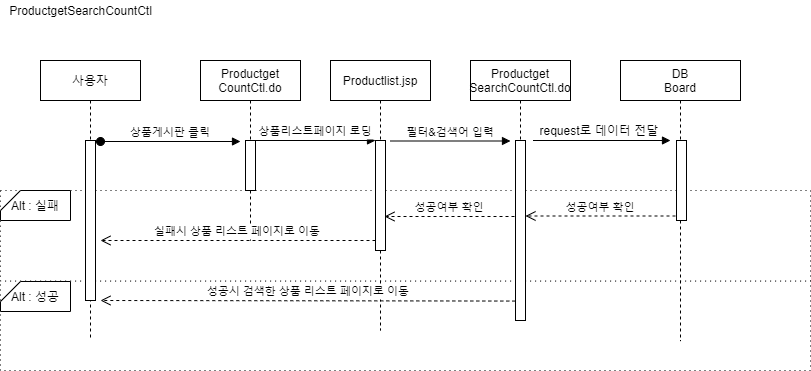

The diagram above was exported from draw.io. Its source (the exported page's mxGraphModel, read from the mxfile embedded in the PNG):
<mxGraphModel dx="1038" dy="491" grid="1" gridSize="10" guides="1" tooltips="1" connect="1" arrows="1" fold="1" page="1" pageScale="1" pageWidth="850" pageHeight="1100" math="0" shadow="0">
  <root>
    <mxCell id="7YdcAXY764-k5C2uKhE3-0" />
    <mxCell id="7YdcAXY764-k5C2uKhE3-1" parent="7YdcAXY764-k5C2uKhE3-0" />
    <mxCell id="7YdcAXY764-k5C2uKhE3-2" value="" style="rounded=0;whiteSpace=wrap;html=1;dashed=1;dashPattern=1 4;" parent="7YdcAXY764-k5C2uKhE3-1" vertex="1">
      <mxGeometry x="20" y="300" width="810" height="90" as="geometry" />
    </mxCell>
    <mxCell id="7YdcAXY764-k5C2uKhE3-3" value="" style="rounded=0;whiteSpace=wrap;html=1;dashed=1;dashPattern=1 4;" parent="7YdcAXY764-k5C2uKhE3-1" vertex="1">
      <mxGeometry x="20" y="210" width="810" height="90.57" as="geometry" />
    </mxCell>
    <mxCell id="7YdcAXY764-k5C2uKhE3-4" value="사용자" style="shape=umlLifeline;perimeter=lifelinePerimeter;container=1;collapsible=0;recursiveResize=0;rounded=0;shadow=0;strokeWidth=1;" parent="7YdcAXY764-k5C2uKhE3-1" vertex="1">
      <mxGeometry x="60" y="80" width="100" height="280" as="geometry" />
    </mxCell>
    <mxCell id="7YdcAXY764-k5C2uKhE3-5" value="" style="points=[];perimeter=orthogonalPerimeter;rounded=0;shadow=0;strokeWidth=1;" parent="7YdcAXY764-k5C2uKhE3-4" vertex="1">
      <mxGeometry x="45" y="80" width="10" height="160" as="geometry" />
    </mxCell>
    <mxCell id="7YdcAXY764-k5C2uKhE3-6" value="Productlist.jsp" style="shape=umlLifeline;perimeter=lifelinePerimeter;container=1;collapsible=0;recursiveResize=0;rounded=0;shadow=0;strokeWidth=1;" parent="7YdcAXY764-k5C2uKhE3-1" vertex="1">
      <mxGeometry x="350" y="80" width="100" height="270" as="geometry" />
    </mxCell>
    <mxCell id="7YdcAXY764-k5C2uKhE3-7" value="" style="points=[];perimeter=orthogonalPerimeter;rounded=0;shadow=0;strokeWidth=1;" parent="7YdcAXY764-k5C2uKhE3-6" vertex="1">
      <mxGeometry x="45" y="80" width="10" height="110" as="geometry" />
    </mxCell>
    <mxCell id="7YdcAXY764-k5C2uKhE3-8" value="성공시 검색한 상품 리스트 페이지로 이동" style="verticalAlign=bottom;endArrow=open;dashed=1;endSize=8;shadow=0;strokeWidth=1;exitX=-0.02;exitY=0.892;exitDx=0;exitDy=0;exitPerimeter=0;" parent="7YdcAXY764-k5C2uKhE3-1" source="hhyMmk1OZF7O6t8yT35V-1" edge="1">
      <mxGeometry relative="1" as="geometry">
        <mxPoint x="120" y="320" as="targetPoint" />
        <mxPoint x="400" y="320" as="sourcePoint" />
      </mxGeometry>
    </mxCell>
    <mxCell id="7YdcAXY764-k5C2uKhE3-9" value="상품리스트페이지 로딩" style="verticalAlign=bottom;endArrow=block;entryX=0;entryY=0;shadow=0;strokeWidth=1;" parent="7YdcAXY764-k5C2uKhE3-1" source="7YdcAXY764-k5C2uKhE3-16" target="7YdcAXY764-k5C2uKhE3-7" edge="1">
      <mxGeometry relative="1" as="geometry">
        <mxPoint x="240" y="160" as="sourcePoint" />
      </mxGeometry>
    </mxCell>
    <mxCell id="7YdcAXY764-k5C2uKhE3-13" value="Alt : 성공" style="shape=card;whiteSpace=wrap;html=1;size=20;rotation=0;" parent="7YdcAXY764-k5C2uKhE3-1" vertex="1">
      <mxGeometry x="20" y="301" width="70" height="30" as="geometry" />
    </mxCell>
    <mxCell id="7YdcAXY764-k5C2uKhE3-14" value="Alt : 실패" style="shape=card;whiteSpace=wrap;html=1;size=20;rotation=0;" parent="7YdcAXY764-k5C2uKhE3-1" vertex="1">
      <mxGeometry x="20" y="210" width="70" height="30" as="geometry" />
    </mxCell>
    <mxCell id="7YdcAXY764-k5C2uKhE3-15" value="Productget&#10;CountCtl.do" style="shape=umlLifeline;perimeter=lifelinePerimeter;container=1;collapsible=0;recursiveResize=0;rounded=0;shadow=0;strokeWidth=1;" parent="7YdcAXY764-k5C2uKhE3-1" vertex="1">
      <mxGeometry x="220" y="80" width="100" height="180" as="geometry" />
    </mxCell>
    <mxCell id="7YdcAXY764-k5C2uKhE3-16" value="" style="points=[];perimeter=orthogonalPerimeter;rounded=0;shadow=0;strokeWidth=1;" parent="7YdcAXY764-k5C2uKhE3-15" vertex="1">
      <mxGeometry x="45" y="80" width="10" height="50" as="geometry" />
    </mxCell>
    <mxCell id="7YdcAXY764-k5C2uKhE3-17" value="ProductgetSearchCountCtl" style="text;html=1;align=center;verticalAlign=middle;resizable=0;points=[];autosize=1;" parent="7YdcAXY764-k5C2uKhE3-1" vertex="1">
      <mxGeometry x="20" y="20" width="160" height="20" as="geometry" />
    </mxCell>
    <mxCell id="7YdcAXY764-k5C2uKhE3-19" value="상품게시판 클릭" style="verticalAlign=bottom;startArrow=oval;endArrow=block;startSize=8;shadow=0;strokeWidth=1;" parent="7YdcAXY764-k5C2uKhE3-1" edge="1">
      <mxGeometry relative="1" as="geometry">
        <mxPoint x="120" y="161" as="sourcePoint" />
        <mxPoint x="260" y="161" as="targetPoint" />
      </mxGeometry>
    </mxCell>
    <mxCell id="7YdcAXY764-k5C2uKhE3-24" value="실패시 상품 리스트 페이지로 이동" style="verticalAlign=bottom;endArrow=open;dashed=1;endSize=8;shadow=0;strokeWidth=1;" parent="7YdcAXY764-k5C2uKhE3-1" edge="1">
      <mxGeometry relative="1" as="geometry">
        <mxPoint x="120" y="260" as="targetPoint" />
        <mxPoint x="395" y="260" as="sourcePoint" />
      </mxGeometry>
    </mxCell>
    <mxCell id="hhyMmk1OZF7O6t8yT35V-0" value="Productget&#10;SearchCountCtl.do" style="shape=umlLifeline;perimeter=lifelinePerimeter;container=1;collapsible=0;recursiveResize=0;rounded=0;shadow=0;strokeWidth=1;" parent="7YdcAXY764-k5C2uKhE3-1" vertex="1">
      <mxGeometry x="490" y="80" width="100" height="260" as="geometry" />
    </mxCell>
    <mxCell id="hhyMmk1OZF7O6t8yT35V-1" value="" style="points=[];perimeter=orthogonalPerimeter;rounded=0;shadow=0;strokeWidth=1;" parent="hhyMmk1OZF7O6t8yT35V-0" vertex="1">
      <mxGeometry x="45" y="80" width="10" height="180" as="geometry" />
    </mxCell>
    <mxCell id="hhyMmk1OZF7O6t8yT35V-2" value="필터&amp;검색어 입력" style="verticalAlign=bottom;endArrow=block;entryX=0;entryY=0;shadow=0;strokeWidth=1;" parent="7YdcAXY764-k5C2uKhE3-1" edge="1">
      <mxGeometry relative="1" as="geometry">
        <mxPoint x="410" y="160.50000000000034" as="sourcePoint" />
        <mxPoint x="530" y="160.50000000000034" as="targetPoint" />
      </mxGeometry>
    </mxCell>
    <mxCell id="ZbK5z8kpy4Rf0mRG1iNQ-0" value="DB&#10;Board" style="shape=umlLifeline;perimeter=lifelinePerimeter;container=1;collapsible=0;recursiveResize=0;rounded=0;shadow=0;strokeWidth=1;" parent="7YdcAXY764-k5C2uKhE3-1" vertex="1">
      <mxGeometry x="640" y="80" width="120" height="280.57" as="geometry" />
    </mxCell>
    <mxCell id="ZbK5z8kpy4Rf0mRG1iNQ-1" value="" style="points=[];perimeter=orthogonalPerimeter;rounded=0;shadow=0;strokeWidth=1;" parent="ZbK5z8kpy4Rf0mRG1iNQ-0" vertex="1">
      <mxGeometry x="56" y="80" width="10" height="80" as="geometry" />
    </mxCell>
    <mxCell id="3kzNEcnK_XHotHftB19M-0" value="" style="group" parent="7YdcAXY764-k5C2uKhE3-1" connectable="0" vertex="1">
      <mxGeometry x="540" y="140" width="150" height="40" as="geometry" />
    </mxCell>
    <mxCell id="3kzNEcnK_XHotHftB19M-2" value="&amp;nbsp; &amp;nbsp; &amp;nbsp; &amp;nbsp; &amp;nbsp; &amp;nbsp;request로 데이터 전달" style="text;html=1;align=center;verticalAlign=middle;resizable=0;points=[];autosize=1;" parent="3kzNEcnK_XHotHftB19M-0" vertex="1">
      <mxGeometry x="-20" width="160" height="20" as="geometry" />
    </mxCell>
    <mxCell id="3kzNEcnK_XHotHftB19M-3" value="" style="verticalAlign=bottom;endArrow=block;entryX=0;entryY=0;shadow=0;strokeWidth=1;" parent="3kzNEcnK_XHotHftB19M-0" edge="1">
      <mxGeometry relative="1" as="geometry">
        <mxPoint x="12.5" y="20.000000000000227" as="sourcePoint" />
        <mxPoint x="150" y="20.000000000000227" as="targetPoint" />
      </mxGeometry>
    </mxCell>
    <mxCell id="j3kyslvB6d3B6IEE6qFC-0" value="성공여부 확인" style="verticalAlign=bottom;endArrow=open;dashed=1;endSize=8;shadow=0;strokeWidth=1;entryX=0.935;entryY=0.795;entryDx=0;entryDy=0;entryPerimeter=0;" parent="7YdcAXY764-k5C2uKhE3-1" edge="1">
      <mxGeometry x="0.0023" relative="1" as="geometry">
        <mxPoint x="545.0000000000002" y="235.5" as="targetPoint" />
        <mxPoint x="695" y="235.5" as="sourcePoint" />
        <Array as="points" />
        <mxPoint as="offset" />
      </mxGeometry>
    </mxCell>
    <mxCell id="j3kyslvB6d3B6IEE6qFC-1" value="성공여부 확인" style="verticalAlign=bottom;endArrow=open;dashed=1;endSize=8;shadow=0;strokeWidth=1;entryX=0.935;entryY=0.795;entryDx=0;entryDy=0;entryPerimeter=0;" parent="7YdcAXY764-k5C2uKhE3-1" edge="1">
      <mxGeometry x="0.0023" relative="1" as="geometry">
        <mxPoint x="404.0000000000002" y="236" as="targetPoint" />
        <mxPoint x="534" y="236" as="sourcePoint" />
        <Array as="points" />
        <mxPoint as="offset" />
      </mxGeometry>
    </mxCell>
  </root>
</mxGraphModel>